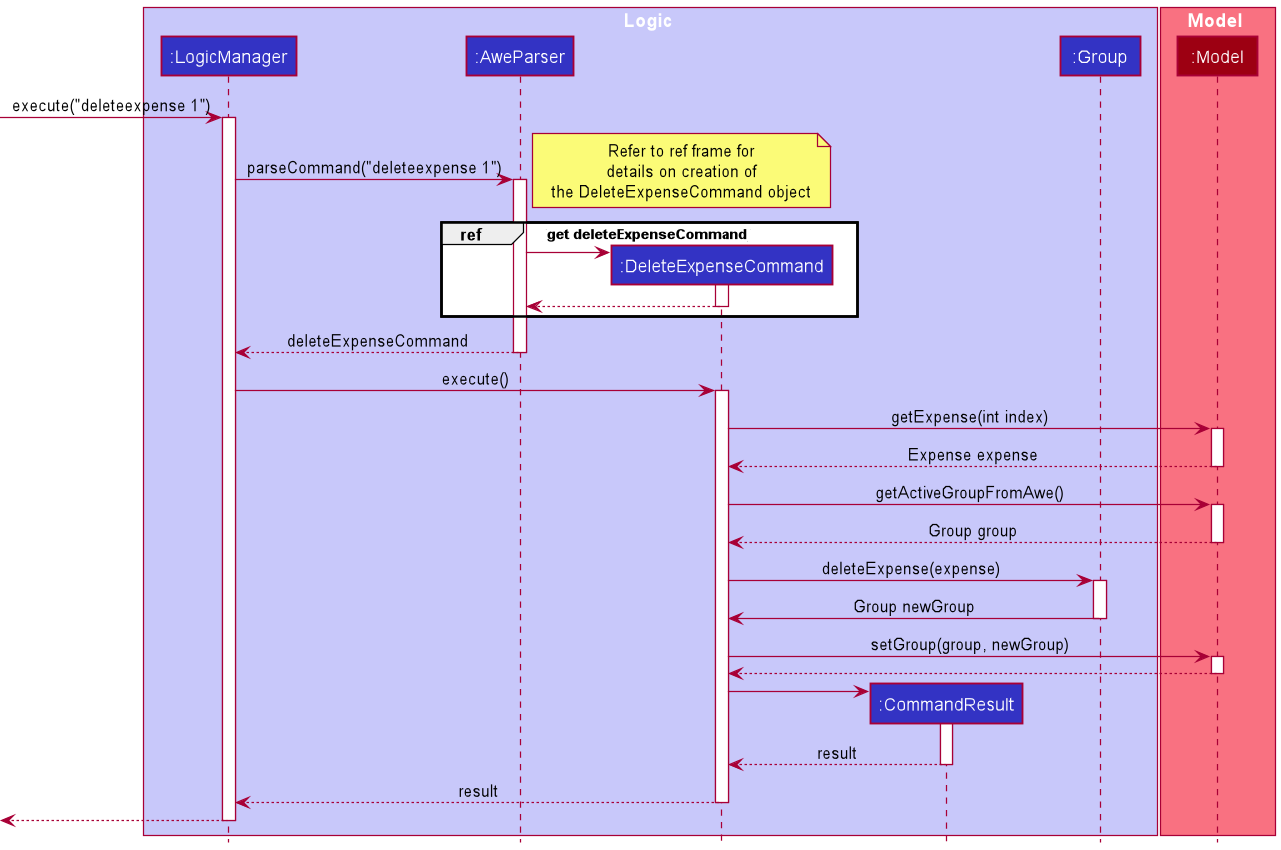

The diagram above was rendered by PlantUML. Its source (embedded in the PNG):
@startuml
!include style.puml

box Logic LOGIC_COLOR_T1
participant ":LogicManager" as LogicManager LOGIC_COLOR
participant ":AweParser" as AweParser LOGIC_COLOR
participant ":DeleteExpenseCommand" as DeleteExpenseCommand LOGIC_COLOR
participant ":CommandResult" as CommandResult LOGIC_COLOR
participant ":Group" as Group LOGIC_COLOR
end box

box Model MODEL_COLOR_T1
participant ":Model" as Model MODEL_COLOR
end box

[-> LogicManager : execute("deleteexpense 1")
activate LogicManager

LogicManager -> AweParser : parseCommand("deleteexpense 1")
activate AweParser

note right
Refer to ref frame for
details on creation of
the DeleteExpenseCommand object
end note
group ref [get deleteExpenseCommand]
create DeleteExpenseCommand
AweParser -> DeleteExpenseCommand
activate DeleteExpenseCommand
DeleteExpenseCommand --> AweParser
deactivate DeleteExpenseCommand
end group

AweParser --> LogicManager : deleteExpenseCommand
deactivate AweParser

LogicManager -> DeleteExpenseCommand : execute()
activate DeleteExpenseCommand

DeleteExpenseCommand -> Model : getExpense(int index)
activate Model
Model --> DeleteExpenseCommand : Expense expense
deactivate Model

DeleteExpenseCommand -> Model : getActiveGroupFromAwe()
activate Model
Model --> DeleteExpenseCommand : Group group
deactivate Model

DeleteExpenseCommand -> Group : deleteExpense(expense)
activate Group
Group -> DeleteExpenseCommand : Group newGroup
deactivate Group

DeleteExpenseCommand -> Model : setGroup(group, newGroup)
activate Model
Model --> DeleteExpenseCommand
deactivate Model

create CommandResult
DeleteExpenseCommand -> CommandResult
activate CommandResult

CommandResult --> DeleteExpenseCommand : result
deactivate CommandResult

DeleteExpenseCommand --> LogicManager : result
deactivate DeleteExpenseCommand

[<--LogicManager
deactivate LogicManager
@enduml